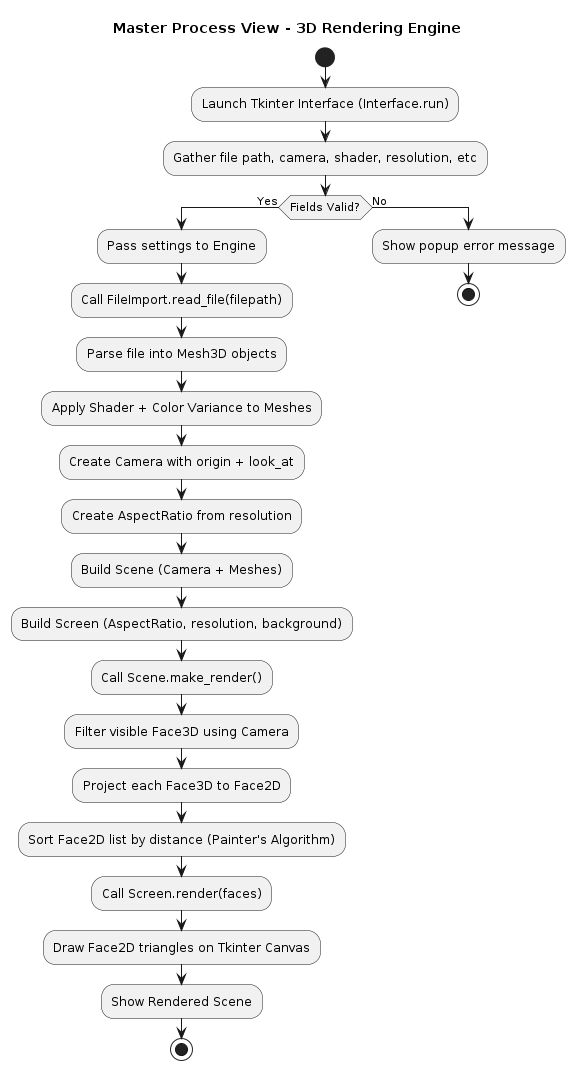

The diagram above was rendered by PlantUML. Its source (embedded in the PNG):
@startuml MasterProcessView
title "Master Process View - 3D Rendering Engine"

start

:Launch Tkinter Interface (Interface.run);
:Gather file path, camera, shader, resolution, etc;

if (Fields Valid?) then (Yes)
    :Pass settings to Engine;
    :Call FileImport.read_file(filepath);

    :Parse file into Mesh3D objects;
    :Apply Shader + Color Variance to Meshes;

    :Create Camera with origin + look_at;
    :Create AspectRatio from resolution;
    :Build Scene (Camera + Meshes);
    :Build Screen (AspectRatio, resolution, background);

    :Call Scene.make_render();
    :Filter visible Face3D using Camera;
    :Project each Face3D to Face2D;
    :Sort Face2D list by distance (Painter's Algorithm);

    :Call Screen.render(faces);
    :Draw Face2D triangles on Tkinter Canvas;
    :Show Rendered Scene;

    stop
else (No)
    :Show popup error message;
    stop
endif

@enduml